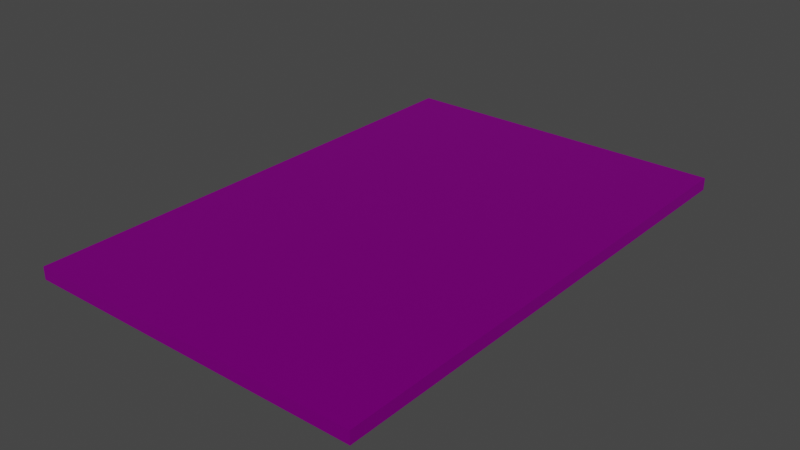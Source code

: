 # Source: wall_11.blend  (saved by Blender 2.82.7; exported with 4.5.12 LTS)
import bpy
from mathutils import Matrix  # noqa: F401  (used for matrix-valued properties, if any)

bpy.ops.wm.read_factory_settings(use_empty=True)
scene = bpy.context.scene
scene.name = 'Scene'

# ---- collections
col_collection = bpy.data.collections.new('Collection'); scene.collection.children.link(col_collection)

# ---- images (referenced by path relative to the original .blend; pixels are not part of the script)
import os
ASSET_DIR = os.environ.get("B2B_ASSET_DIR", "")  # directory of the original .blend (textures are referenced by path, not embedded)
HERE = os.path.dirname(os.path.abspath(__file__))  # packed textures are extracted next to this script under _unpacked/

def load_image(name, relpath, width, height, colorspace="sRGB"):
    """Load a texture the original file referenced (path relative to the .blend, or extracted next to this script)."""
    p = next((c for c in (os.path.join(HERE, relpath), os.path.join(ASSET_DIR, relpath)) if relpath and os.path.exists(c)), "")
    if p:
        img = bpy.data.images.load(p, check_existing=True)
        img.name = name
    else:  # same state as the original file: an image datablock whose file is absent (Cycles renders it pink)
        img = bpy.data.images.new(name, width, height)
        img.source = "FILE"
        img.filepath = "//" + (relpath or name)
    img.colorspace_settings.name = colorspace
    return img
img_low_poly_logistics_png = load_image('Low Poly Logistics.png', 'Low Poly Logistics.png', 1024, 1024, 'sRGB')

# ---- materials (node trees are filled in below, after node groups)
mat_low_poly_logistics = bpy.data.materials.new('Low Poly Logistics')
mat_low_poly_logistics.use_transparent_shadow = False
mat_low_poly_logistics.roughness = 0.5528
mat_low_poly_logistics.specular_intensity = 1.0
mat_low_poly_logistics.metallic = 1.0

# ---- material node trees
mat_low_poly_logistics.use_nodes = True; mat_low_poly_logistics.node_tree.nodes.clear()
_N = mat_low_poly_logistics.node_tree.nodes; _L = mat_low_poly_logistics.node_tree.links
n0 = _N.new('ShaderNodeOutputMaterial'); n0.name = 'Material Output'; n0.location = (300, 300)
n1 = _N.new('ShaderNodeBsdfPrincipled'); n1.name = 'Principled BSDF'; n1.location = (10, 300)
n1.distribution = 'GGX'
n1.subsurface_method = 'BURLEY'
n1.inputs[1].default_value = 1.0
n1.inputs[2].default_value = 0.5528
n1.inputs[3].default_value = 1.45
n1.inputs[13].default_value = 1.0
n1.inputs[27].default_value = (0.0, 0.0, 0.0, 1.0)
n1.inputs[28].default_value = 1.0
n2 = _N.new('ShaderNodeNormalMap'); n2.name = 'Normal Map'; n2.location = (-300, -300)
n2.label = 'Normal/Map'
n3 = _N.new('ShaderNodeTexImage'); n3.name = 'Image Texture'; n3.location = (-276, 275)
n3.image = img_low_poly_logistics_png
_L.new(n1.outputs[0], n0.inputs[0])
_L.new(n2.outputs[0], n1.inputs[5])
_L.new(n3.outputs[0], n1.inputs[0])
n0.is_active_output = True

# ---- world
world_world = bpy.data.worlds.new('World'); scene.world = world_world
world_world.use_nodes = True; world_world.node_tree.nodes.clear()
_N = world_world.node_tree.nodes; _L = world_world.node_tree.links
n0 = _N.new('ShaderNodeOutputWorld'); n0.name = 'World Output'; n0.location = (300, 300)
n1 = _N.new('ShaderNodeBackground'); n1.name = 'Background'; n1.location = (10, 300)
n1.inputs[0].default_value = (0.05088, 0.05088, 0.05088, 1.0)
_L.new(n1.outputs[0], n0.inputs[0])
n0.is_active_output = True
world_world.color = (0.05088, 0.05088, 0.05088)
world_world.use_sun_shadow = False
world_world.sun_shadow_jitter_overblur = 0.0

# ---- meshes
me_wall_09 = bpy.data.meshes.new('Wall 09')
me_wall_09.from_pydata([(1.0, 2.6, -7.898e-06), (-1.0, 2.6, -7.111e-06), (1.0, -0.4, 2.962e-06), (-1.0, 2.6, -0.07331), (1.0, 2.6, -0.07331), (-1.0, -0.4, -0.0733), (1.0, -0.4, -0.0733), (1.0, -0.1279, 1.977e-06), (1.0, -0.1279, -0.0733), (-1.0, -0.1279, -0.0733), (-1.0, -0.4, 3.749e-06), (-1.0, -0.1279, 2.764e-06), (1.0, 0.5905, -6.236e-07), (1.0, 0.5905, -0.0733), (-1.0, 0.5905, -0.0733), (-1.0, 0.5905, 1.634e-07)], [], [(14, 9, 11, 15), (14, 13, 8, 9), (7, 2, 6, 8), (9, 8, 6, 5), (1, 0, 4, 3), (15, 11, 7, 12), (9, 5, 10, 11), (7, 11, 10, 2), (12, 7, 8, 13), (0, 12, 13, 4), (1, 15, 12, 0), (3, 4, 13, 14), (3, 14, 15, 1), (2, 10, 5, 6)])
_k = set([(0, 1), (0, 4), (0, 12), (1, 3), (1, 15), (2, 6), (2, 7), (2, 10), (3, 4), (3, 14), (4, 13), (5, 6), (5, 9), (5, 10), (6, 8), (7, 12), (8, 13), (9, 14), (10, 11), (11, 15)])
me_wall_09.attributes.new('sharp_edge', 'BOOLEAN', 'EDGE').data.foreach_set('value', [ (min(e.vertices), max(e.vertices)) in _k for e in me_wall_09.edges])
_uv = me_wall_09.uv_layers.new(name='UVMap')
_uv.uv.foreach_set('vector', [0.6801, 0.8655, 0.6801, 0.8655, 0.6801, 0.8655, 0.6801, 0.8655, 0.2314, 0.1268, 0.2314, 0.1268, 0.2314, 0.1268, 0.2314, 0.1268, 0.6807, 0.8649, 0.6807, 0.8649, 0.6807, 0.8649, 0.6807, 0.8649, 0.2314, 0.1268, 0.2314, 0.1268, 0.2314, 0.1268, 0.2314, 0.1268, 0.6801, 0.8655, 0.6801, 0.8655, 0.6801, 0.8655, 0.6801, 0.8655, 0.3151, 0.6097, 0.3151, 0.6097, 0.3151, 0.6097, 0.3151, 0.6097, 0.6807, 0.8649, 0.6807, 0.8649, 0.6807, 0.8649, 0.6807, 0.8649, 0.3151, 0.6097, 0.3151, 0.6097, 0.3151, 0.6097, 0.3151, 0.6097, 0.6801, 0.8655, 0.6801, 0.8655, 0.6801, 0.8655, 0.6801, 0.8655, 0.6801, 0.8655, 0.6801, 0.8655, 0.6801, 0.8655, 0.6801, 0.8655, 0.6801, 0.8655, 0.6801, 0.8655, 0.6801, 0.8655, 0.6801, 0.8655, 0.2305, 0.1245, 0.2305, 0.1245, 0.2305, 0.1245, 0.2305, 0.1245, 0.6801, 0.8655, 0.6801, 0.8655, 0.6801, 0.8655, 0.6801, 0.8655, 0.6818, 0.8522, 0.6818, 0.8522, 0.6818, 0.8522, 0.6818, 0.8522])
me_wall_09.materials.append(mat_low_poly_logistics)
me_wall_09.use_remesh_fix_poles = True
me_wall_09.use_remesh_preserve_attributes = False
me_wall_09.use_mirror_vertex_groups = False
me_wall_09.update()
me_wall_09.normals_split_custom_set([tuple(v) for v in zip(*[iter([-1.0, 2.806e-07, -6.41e-13, -1.0, 2.806e-07, -6.41e-13, -1.0, 2.806e-07, -6.41e-13, -1.0, 2.806e-07, -6.41e-13, -3.944e-07, -3.62e-06, -1.0, -3.944e-07, -3.62e-06, -1.0, -3.944e-07, -3.62e-06, -1.0, -3.944e-07, -3.62e-06, -1.0, 1.0, -3.99e-11, 2.493e-12, 1.0, -3.99e-11, 2.493e-12, 1.0, -3.99e-11, 2.493e-12, 1.0, -3.99e-11, 2.493e-12, -3.998e-07, -3.614e-06, -1.0, -3.998e-07, -3.614e-06, -1.0, -3.998e-07, -3.614e-06, -1.0, -3.998e-07, -3.614e-06, -1.0, -2.384e-07, 1.0, -3.253e-06, -2.384e-07, 1.0, -3.253e-06, -2.384e-07, 1.0, -3.253e-06, -2.384e-07, 1.0, -3.253e-06, 3.935e-07, 3.62e-06, 1.0, 3.935e-07, 3.62e-06, 1.0, 3.935e-07, 3.62e-06, 1.0, 3.935e-07, 3.62e-06, 1.0, -1.0, -8.288e-07, 1.603e-12, -1.0, -8.288e-07, 1.603e-12, -1.0, -8.288e-07, 1.603e-12, -1.0, -8.288e-07, 1.603e-12, 3.935e-07, 3.62e-06, 1.0, 3.935e-07, 3.62e-06, 1.0, 3.935e-07, 3.62e-06, 1.0, 3.935e-07, 3.62e-06, 1.0, 1.0, -3.886e-11, 0.0, 1.0, -3.886e-11, 0.0, 1.0, -3.886e-11, 0.0, 1.0, -3.886e-11, 0.0, 1.0, -3.705e-11, 0.0, 1.0, -3.705e-11, 0.0, 1.0, -3.705e-11, 0.0, 1.0, -3.705e-11, 0.0, 3.935e-07, 3.62e-06, 1.0, 3.935e-07, 3.62e-06, 1.0, 3.935e-07, 3.62e-06, 1.0, 3.935e-07, 3.62e-06, 1.0, -3.915e-07, -3.611e-06, -1.0, -3.915e-07, -3.611e-06, -1.0, -3.915e-07, -3.611e-06, -1.0, -3.915e-07, -3.611e-06, -1.0, -1.0, -1.844e-08, 0.0, -1.0, -1.844e-08, 0.0, -1.0, -1.844e-08, 0.0, -1.0, -1.844e-08, 0.0, -1.49e-08, -1.0, 4.066e-06, -1.49e-08, -1.0, 4.066e-06, -1.49e-08, -1.0, 4.066e-06, -1.49e-08, -1.0, 4.066e-06])] * 3)])

# ---- objects
ob_wall_09 = bpy.data.objects.new('Wall 09', me_wall_09)

# ---- transforms, parenting, visibility, modifiers, constraints
ob_wall_09.location = (0.0, 0.0, 0.0)
ob_wall_09.color = (0.8, 0.8, 0.8, 1.0)
ob_wall_09.lineart.crease_threshold = 0.0

# ---- collection membership
col_collection.objects.link(ob_wall_09)

# ---- scene / render settings (as saved in the file)
scene.frame_start = 1; scene.frame_end = 250; scene.frame_set(1)
scene.render.engine = 'BLENDER_EEVEE_NEXT'
scene.cycles.use_denoising = False
scene.cycles.samples = 128
scene.cycles.sampling_pattern = 'TABULATED_SOBOL'
scene.cycles.use_adaptive_sampling = False
scene.cycles.use_light_tree = False
scene.view_settings.view_transform = 'Filmic'
bpy.context.view_layer.update()

# ---- added for rendering (the .blend has no active camera and no usable light): camera, sun
cam_auto = bpy.data.cameras.new('AutoCamera')
cam_auto.lens = 50.0
cam_auto.sensor_width = 36.0
cam_auto.clip_end = 1000.0
ob_auto_camera = bpy.data.objects.new('AutoCamera', cam_auto)
scene.collection.objects.link(ob_auto_camera)
ob_auto_camera.location = (3.33663, -2.90396, 2.63265)
ob_auto_camera.rotation_euler = (1.09748, -7.21219e-08, 0.694738)
scene.camera = ob_auto_camera
light_auto_sun = bpy.data.lights.new('AutoSun', 'SUN')
light_auto_sun.energy = 3.0
light_auto_sun.angle = 0.0523599
ob_auto_sun = bpy.data.objects.new('AutoSun', light_auto_sun)
scene.collection.objects.link(ob_auto_sun)
ob_auto_sun.rotation_euler = (0.872665, 0.174533, 0.523599)
bpy.context.view_layer.update()
